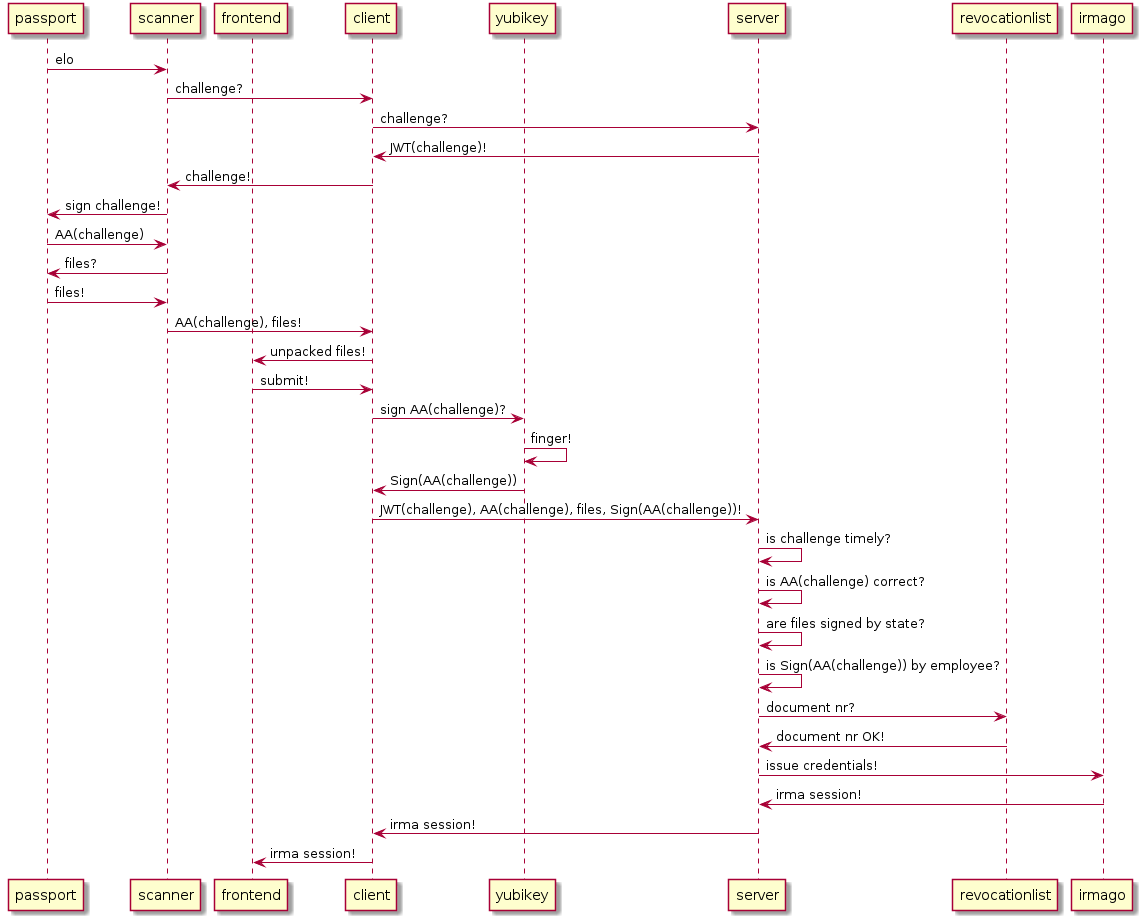

The diagram above was rendered by PlantUML. Its source (embedded in the PNG):
@startuml
participant passport
participant scanner
participant frontend
participant client
participant yubikey
participant server
participant revocationlist
participant irmago

passport->scanner: elo
scanner->client: challenge?
client->server: challenge?
server->client: JWT(challenge)!
client->scanner: challenge!
scanner->passport: sign challenge!
passport->scanner: AA(challenge)
scanner->passport: files?
passport->scanner: files!
scanner->client: AA(challenge), files!
client->frontend: unpacked files!
frontend->client: submit!
client->yubikey: sign AA(challenge)?
yubikey->yubikey: finger!
yubikey->client: Sign(AA(challenge))
client->server: JWT(challenge), AA(challenge), files, Sign(AA(challenge))!
server->server: is challenge timely?
server->server: is AA(challenge) correct?
server->server: are files signed by state?
server->server: is Sign(AA(challenge)) by employee?
server->revocationlist: document nr?
revocationlist->server: document nr OK!
server->irmago: issue credentials!
irmago->server: irma session!
server->client: irma session!
client->frontend: irma session!

@enduml